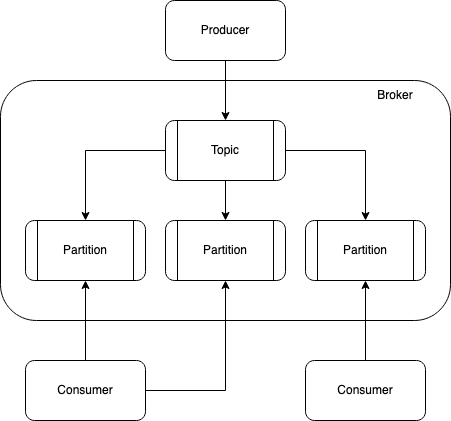

The diagram above was exported from draw.io. Its source (the exported page's mxGraphModel, read from the mxfile embedded in the PNG):
<mxGraphModel dx="714" dy="1585" grid="1" gridSize="10" guides="1" tooltips="1" connect="1" arrows="1" fold="1" page="1" pageScale="1" pageWidth="850" pageHeight="1100" math="0" shadow="0">
  <root>
    <mxCell id="0" />
    <mxCell id="1" parent="0" />
    <mxCell id="mCmOIxhhgTx2sU7bFL8H-19" value="" style="rounded=1;whiteSpace=wrap;html=1;" vertex="1" parent="1">
      <mxGeometry x="95" y="60" width="450" height="240" as="geometry" />
    </mxCell>
    <mxCell id="mCmOIxhhgTx2sU7bFL8H-7" value="" style="edgeStyle=orthogonalEdgeStyle;rounded=0;orthogonalLoop=1;jettySize=auto;html=1;" edge="1" parent="1" source="mCmOIxhhgTx2sU7bFL8H-1" target="mCmOIxhhgTx2sU7bFL8H-6">
      <mxGeometry relative="1" as="geometry" />
    </mxCell>
    <mxCell id="mCmOIxhhgTx2sU7bFL8H-1" value="Producer" style="rounded=1;whiteSpace=wrap;html=1;" vertex="1" parent="1">
      <mxGeometry x="260" y="-20" width="120" height="60" as="geometry" />
    </mxCell>
    <mxCell id="mCmOIxhhgTx2sU7bFL8H-9" value="" style="edgeStyle=orthogonalEdgeStyle;rounded=0;orthogonalLoop=1;jettySize=auto;html=1;" edge="1" parent="1" source="mCmOIxhhgTx2sU7bFL8H-6" target="mCmOIxhhgTx2sU7bFL8H-8">
      <mxGeometry relative="1" as="geometry" />
    </mxCell>
    <mxCell id="mCmOIxhhgTx2sU7bFL8H-11" value="" style="edgeStyle=orthogonalEdgeStyle;rounded=0;orthogonalLoop=1;jettySize=auto;html=1;" edge="1" parent="1" source="mCmOIxhhgTx2sU7bFL8H-6" target="mCmOIxhhgTx2sU7bFL8H-10">
      <mxGeometry relative="1" as="geometry" />
    </mxCell>
    <mxCell id="mCmOIxhhgTx2sU7bFL8H-17" value="" style="edgeStyle=orthogonalEdgeStyle;rounded=0;orthogonalLoop=1;jettySize=auto;html=1;" edge="1" parent="1" source="mCmOIxhhgTx2sU7bFL8H-6" target="mCmOIxhhgTx2sU7bFL8H-16">
      <mxGeometry relative="1" as="geometry" />
    </mxCell>
    <mxCell id="mCmOIxhhgTx2sU7bFL8H-6" value="Topic" style="shape=process;whiteSpace=wrap;html=1;backgroundOutline=1;rounded=1;" vertex="1" parent="1">
      <mxGeometry x="260" y="100" width="120" height="60" as="geometry" />
    </mxCell>
    <mxCell id="mCmOIxhhgTx2sU7bFL8H-8" value="Partition" style="shape=process;whiteSpace=wrap;html=1;backgroundOutline=1;rounded=1;" vertex="1" parent="1">
      <mxGeometry x="120" y="200" width="120" height="60" as="geometry" />
    </mxCell>
    <mxCell id="mCmOIxhhgTx2sU7bFL8H-10" value="Partition" style="shape=process;whiteSpace=wrap;html=1;backgroundOutline=1;rounded=1;" vertex="1" parent="1">
      <mxGeometry x="400" y="200" width="120" height="60" as="geometry" />
    </mxCell>
    <mxCell id="mCmOIxhhgTx2sU7bFL8H-12" value="Consumer" style="rounded=1;whiteSpace=wrap;html=1;" vertex="1" parent="1">
      <mxGeometry x="120" y="340" width="120" height="60" as="geometry" />
    </mxCell>
    <mxCell id="mCmOIxhhgTx2sU7bFL8H-13" value="" style="endArrow=classic;html=1;rounded=0;exitX=0.5;exitY=0;exitDx=0;exitDy=0;entryX=0.5;entryY=1;entryDx=0;entryDy=0;" edge="1" parent="1" source="mCmOIxhhgTx2sU7bFL8H-12" target="mCmOIxhhgTx2sU7bFL8H-8">
      <mxGeometry width="50" height="50" relative="1" as="geometry">
        <mxPoint x="170" y="350" as="sourcePoint" />
        <mxPoint x="220" y="300" as="targetPoint" />
      </mxGeometry>
    </mxCell>
    <mxCell id="mCmOIxhhgTx2sU7bFL8H-14" value="Consumer" style="rounded=1;whiteSpace=wrap;html=1;" vertex="1" parent="1">
      <mxGeometry x="400" y="340" width="120" height="60" as="geometry" />
    </mxCell>
    <mxCell id="mCmOIxhhgTx2sU7bFL8H-15" value="" style="endArrow=classic;html=1;rounded=0;entryX=0.5;entryY=1;entryDx=0;entryDy=0;exitX=0.5;exitY=0;exitDx=0;exitDy=0;" edge="1" parent="1" source="mCmOIxhhgTx2sU7bFL8H-14" target="mCmOIxhhgTx2sU7bFL8H-10">
      <mxGeometry width="50" height="50" relative="1" as="geometry">
        <mxPoint x="460" y="370" as="sourcePoint" />
        <mxPoint x="470" y="290" as="targetPoint" />
      </mxGeometry>
    </mxCell>
    <mxCell id="mCmOIxhhgTx2sU7bFL8H-16" value="Partition" style="shape=process;whiteSpace=wrap;html=1;backgroundOutline=1;rounded=1;" vertex="1" parent="1">
      <mxGeometry x="260" y="200" width="120" height="60" as="geometry" />
    </mxCell>
    <mxCell id="mCmOIxhhgTx2sU7bFL8H-18" value="" style="endArrow=classic;html=1;rounded=0;entryX=0.5;entryY=1;entryDx=0;entryDy=0;exitX=1;exitY=0.5;exitDx=0;exitDy=0;" edge="1" parent="1" source="mCmOIxhhgTx2sU7bFL8H-12" target="mCmOIxhhgTx2sU7bFL8H-16">
      <mxGeometry width="50" height="50" relative="1" as="geometry">
        <mxPoint x="280" y="370" as="sourcePoint" />
        <mxPoint x="330" y="320" as="targetPoint" />
        <Array as="points">
          <mxPoint x="320" y="370" />
        </Array>
      </mxGeometry>
    </mxCell>
    <mxCell id="mCmOIxhhgTx2sU7bFL8H-20" value="Broker" style="text;html=1;strokeColor=none;fillColor=none;align=center;verticalAlign=middle;whiteSpace=wrap;rounded=0;" vertex="1" parent="1">
      <mxGeometry x="460" y="60" width="60" height="30" as="geometry" />
    </mxCell>
  </root>
</mxGraphModel>